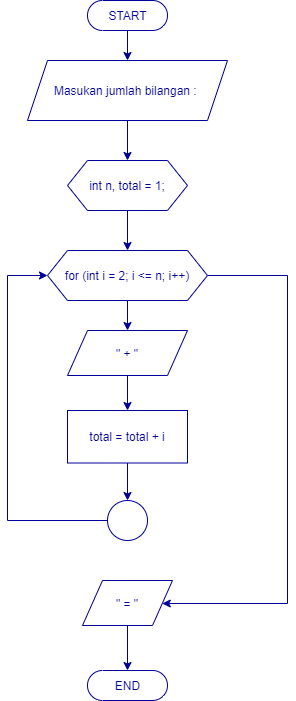

The diagram above was exported from draw.io. Its source (the exported page's mxGraphModel, read from the mxfile embedded in the PNG):
<mxGraphModel dx="852" dy="494" grid="1" gridSize="10" guides="1" tooltips="1" connect="1" arrows="1" fold="1" page="1" pageScale="1" pageWidth="1100" pageHeight="1700" math="0" shadow="0">
  <root>
    <mxCell id="0" />
    <mxCell id="1" parent="0" />
    <mxCell id="pYWinTgUeOk47_4j57Sh-3" value="" style="edgeStyle=orthogonalEdgeStyle;rounded=0;orthogonalLoop=1;jettySize=auto;html=1;strokeColor=#000099;fontColor=#000099;" edge="1" parent="1" source="pYWinTgUeOk47_4j57Sh-1" target="pYWinTgUeOk47_4j57Sh-2">
      <mxGeometry relative="1" as="geometry" />
    </mxCell>
    <mxCell id="pYWinTgUeOk47_4j57Sh-1" value="START" style="html=1;dashed=0;whitespace=wrap;shape=mxgraph.dfd.start;strokeColor=#000099;fontColor=#000099;" vertex="1" parent="1">
      <mxGeometry x="400" y="20" width="80" height="30" as="geometry" />
    </mxCell>
    <mxCell id="pYWinTgUeOk47_4j57Sh-5" value="" style="edgeStyle=orthogonalEdgeStyle;rounded=0;orthogonalLoop=1;jettySize=auto;html=1;strokeColor=#000099;fontColor=#000099;" edge="1" parent="1" source="pYWinTgUeOk47_4j57Sh-2" target="pYWinTgUeOk47_4j57Sh-4">
      <mxGeometry relative="1" as="geometry" />
    </mxCell>
    <mxCell id="pYWinTgUeOk47_4j57Sh-2" value="Masukan jumlah bilangan :&amp;nbsp;" style="shape=parallelogram;perimeter=parallelogramPerimeter;whiteSpace=wrap;html=1;fixedSize=1;dashed=0;strokeColor=#000099;fontColor=#000099;" vertex="1" parent="1">
      <mxGeometry x="340" y="80" width="200" height="60" as="geometry" />
    </mxCell>
    <mxCell id="pYWinTgUeOk47_4j57Sh-7" value="" style="edgeStyle=orthogonalEdgeStyle;rounded=0;orthogonalLoop=1;jettySize=auto;html=1;strokeColor=#000099;fontColor=#000099;" edge="1" parent="1" source="pYWinTgUeOk47_4j57Sh-4" target="pYWinTgUeOk47_4j57Sh-6">
      <mxGeometry relative="1" as="geometry" />
    </mxCell>
    <mxCell id="pYWinTgUeOk47_4j57Sh-4" value="int n, total = 1;" style="shape=hexagon;perimeter=hexagonPerimeter2;whiteSpace=wrap;html=1;fixedSize=1;dashed=0;strokeColor=#000099;fontColor=#000099;" vertex="1" parent="1">
      <mxGeometry x="380" y="180" width="120" height="50" as="geometry" />
    </mxCell>
    <mxCell id="pYWinTgUeOk47_4j57Sh-9" value="" style="edgeStyle=orthogonalEdgeStyle;rounded=0;orthogonalLoop=1;jettySize=auto;html=1;strokeColor=#000099;fontColor=#000099;" edge="1" parent="1" source="pYWinTgUeOk47_4j57Sh-6" target="pYWinTgUeOk47_4j57Sh-8">
      <mxGeometry relative="1" as="geometry" />
    </mxCell>
    <mxCell id="pYWinTgUeOk47_4j57Sh-21" value="" style="edgeStyle=orthogonalEdgeStyle;rounded=0;orthogonalLoop=1;jettySize=auto;html=1;strokeColor=#000099;fontColor=#000099;" edge="1" parent="1" source="pYWinTgUeOk47_4j57Sh-6" target="pYWinTgUeOk47_4j57Sh-20">
      <mxGeometry relative="1" as="geometry">
        <Array as="points">
          <mxPoint x="600" y="295" />
          <mxPoint x="600" y="623" />
        </Array>
      </mxGeometry>
    </mxCell>
    <mxCell id="pYWinTgUeOk47_4j57Sh-6" value="for (int i = 2; i &amp;lt;= n; i++)" style="shape=hexagon;perimeter=hexagonPerimeter2;whiteSpace=wrap;html=1;fixedSize=1;dashed=0;strokeColor=#000099;fontColor=#000099;" vertex="1" parent="1">
      <mxGeometry x="360" y="270" width="160" height="50" as="geometry" />
    </mxCell>
    <mxCell id="pYWinTgUeOk47_4j57Sh-16" value="" style="edgeStyle=orthogonalEdgeStyle;rounded=0;orthogonalLoop=1;jettySize=auto;html=1;strokeColor=#000099;fontColor=#000099;" edge="1" parent="1" source="pYWinTgUeOk47_4j57Sh-8" target="pYWinTgUeOk47_4j57Sh-15">
      <mxGeometry relative="1" as="geometry" />
    </mxCell>
    <mxCell id="pYWinTgUeOk47_4j57Sh-8" value="&quot; + &quot;" style="shape=parallelogram;perimeter=parallelogramPerimeter;whiteSpace=wrap;html=1;fixedSize=1;dashed=0;strokeColor=#000099;fontColor=#000099;" vertex="1" parent="1">
      <mxGeometry x="380" y="350" width="120" height="45" as="geometry" />
    </mxCell>
    <mxCell id="pYWinTgUeOk47_4j57Sh-13" value="" style="edgeStyle=orthogonalEdgeStyle;rounded=0;orthogonalLoop=1;jettySize=auto;html=1;entryX=0;entryY=0.5;entryDx=0;entryDy=0;strokeColor=#000099;fontColor=#000099;" edge="1" parent="1" source="pYWinTgUeOk47_4j57Sh-10" target="pYWinTgUeOk47_4j57Sh-6">
      <mxGeometry relative="1" as="geometry">
        <mxPoint x="340" y="460" as="targetPoint" />
        <Array as="points">
          <mxPoint x="320" y="540" />
          <mxPoint x="320" y="295" />
        </Array>
      </mxGeometry>
    </mxCell>
    <mxCell id="pYWinTgUeOk47_4j57Sh-10" value="" style="ellipse;whiteSpace=wrap;html=1;aspect=fixed;strokeColor=#000099;fontColor=#000099;" vertex="1" parent="1">
      <mxGeometry x="420" y="520" width="40" height="40" as="geometry" />
    </mxCell>
    <mxCell id="pYWinTgUeOk47_4j57Sh-17" value="" style="edgeStyle=orthogonalEdgeStyle;rounded=0;orthogonalLoop=1;jettySize=auto;html=1;strokeColor=#000099;fontColor=#000099;" edge="1" parent="1" source="pYWinTgUeOk47_4j57Sh-15" target="pYWinTgUeOk47_4j57Sh-10">
      <mxGeometry relative="1" as="geometry" />
    </mxCell>
    <mxCell id="pYWinTgUeOk47_4j57Sh-15" value="total = total + i" style="whiteSpace=wrap;html=1;dashed=0;strokeColor=#000099;fontColor=#000099;" vertex="1" parent="1">
      <mxGeometry x="380" y="430" width="120" height="52.5" as="geometry" />
    </mxCell>
    <mxCell id="pYWinTgUeOk47_4j57Sh-24" value="" style="edgeStyle=orthogonalEdgeStyle;rounded=0;orthogonalLoop=1;jettySize=auto;html=1;strokeColor=#000099;fontColor=#000099;" edge="1" parent="1" source="pYWinTgUeOk47_4j57Sh-20" target="pYWinTgUeOk47_4j57Sh-23">
      <mxGeometry relative="1" as="geometry" />
    </mxCell>
    <mxCell id="pYWinTgUeOk47_4j57Sh-20" value="&quot; = &quot;" style="shape=parallelogram;perimeter=parallelogramPerimeter;whiteSpace=wrap;html=1;fixedSize=1;dashed=0;strokeColor=#000099;fontColor=#000099;" vertex="1" parent="1">
      <mxGeometry x="395" y="600" width="90" height="45" as="geometry" />
    </mxCell>
    <mxCell id="pYWinTgUeOk47_4j57Sh-23" value="END" style="html=1;dashed=0;whitespace=wrap;shape=mxgraph.dfd.start;strokeColor=#000099;fontColor=#000099;" vertex="1" parent="1">
      <mxGeometry x="400" y="690" width="80" height="30" as="geometry" />
    </mxCell>
  </root>
</mxGraphModel>